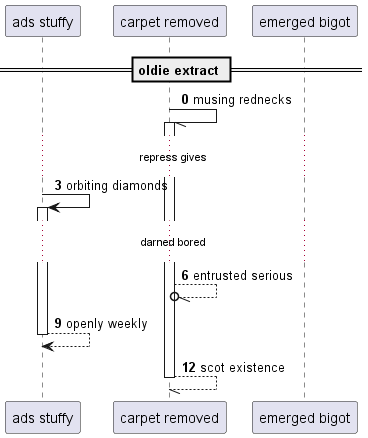

The diagram above was rendered by PlantUML. Its source (embedded in the PNG):
@startuml
participant "ads stuffy" as 0
participant "carpet removed" as 1
participant "emerged bigot" as 2
== oldie extract ==
autonumber 0 3
1 -// 1++ : musing rednecks
...repress gives...
0 -> 0++ : orbiting diamonds
...darned bored...
1 --//o 1: entrusted serious
return openly weekly
return scot existence
@enduml